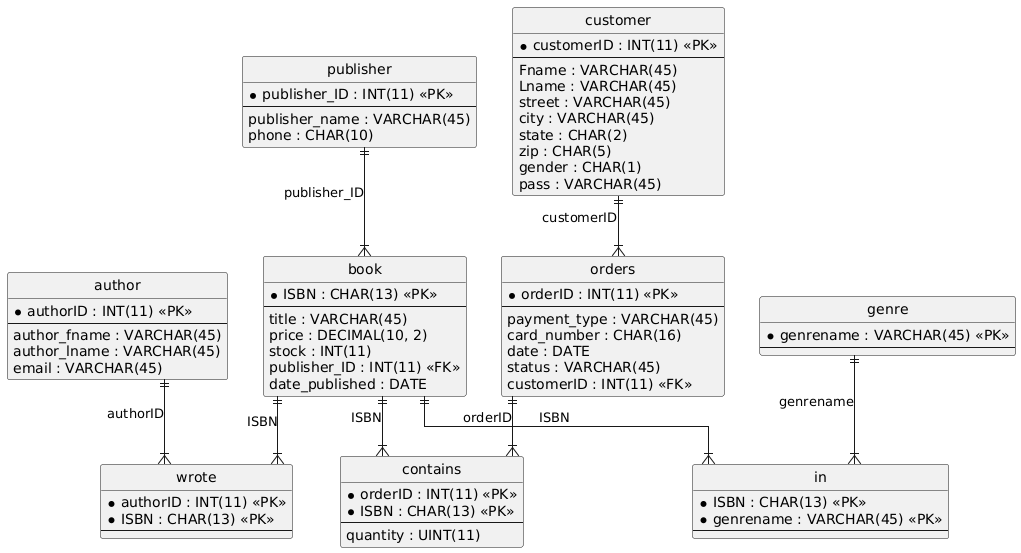

The diagram above was rendered by PlantUML. Its source (embedded in the PNG):
@startuml
hide circle
skinparam linetype ortho

entity "author" as author {
  * authorID : INT(11) <<PK>>
  --
  author_fname : VARCHAR(45)
  author_lname : VARCHAR(45)
  email : VARCHAR(45)
}

entity "book" as book {
  * ISBN : CHAR(13) <<PK>>
  --
  title : VARCHAR(45)
  price : DECIMAL(10, 2)
  stock : INT(11)
  publisher_ID : INT(11) <<FK>>
  date_published : DATE
}

entity "contains" as contains {
  * orderID : INT(11) <<PK>>
  * ISBN : CHAR(13) <<PK>>
  --
  quantity : UINT(11)
}

entity "customer" as customer {
  * customerID : INT(11) <<PK>>
  --
  Fname : VARCHAR(45)
  Lname : VARCHAR(45)
  street : VARCHAR(45)
  city : VARCHAR(45)
  state : CHAR(2)
  zip : CHAR(5)
  gender : CHAR(1)
  pass : VARCHAR(45)
}

entity "genre" as genre {
  * genrename : VARCHAR(45) <<PK>>
  --
}

entity "in" as in {
  * ISBN : CHAR(13) <<PK>>
  * genrename : VARCHAR(45) <<PK>>
  --
}

entity "orders" as orders {
  * orderID : INT(11) <<PK>>
  --
  payment_type : VARCHAR(45)
  card_number : CHAR(16)
  date : DATE
  status : VARCHAR(45)
  customerID : INT(11) <<FK>>
}

entity "publisher" as publisher {
  * publisher_ID : INT(11) <<PK>>
  --
  publisher_name : VARCHAR(45)
  phone : CHAR(10)
}

entity "wrote" as wrote {
  * authorID : INT(11) <<PK>>
  * ISBN : CHAR(13) <<PK>>
  --
}

publisher ||--|{ book : "publisher_ID"
book ||--|{ contains : "ISBN"
orders ||--|{ contains : "orderID"
book ||--|{ in : "ISBN"
genre ||--|{ in : "genrename"
customer ||--|{ orders : "customerID"
author ||--|{ wrote : "authorID"
book ||--|{ wrote : "ISBN"
@enduml